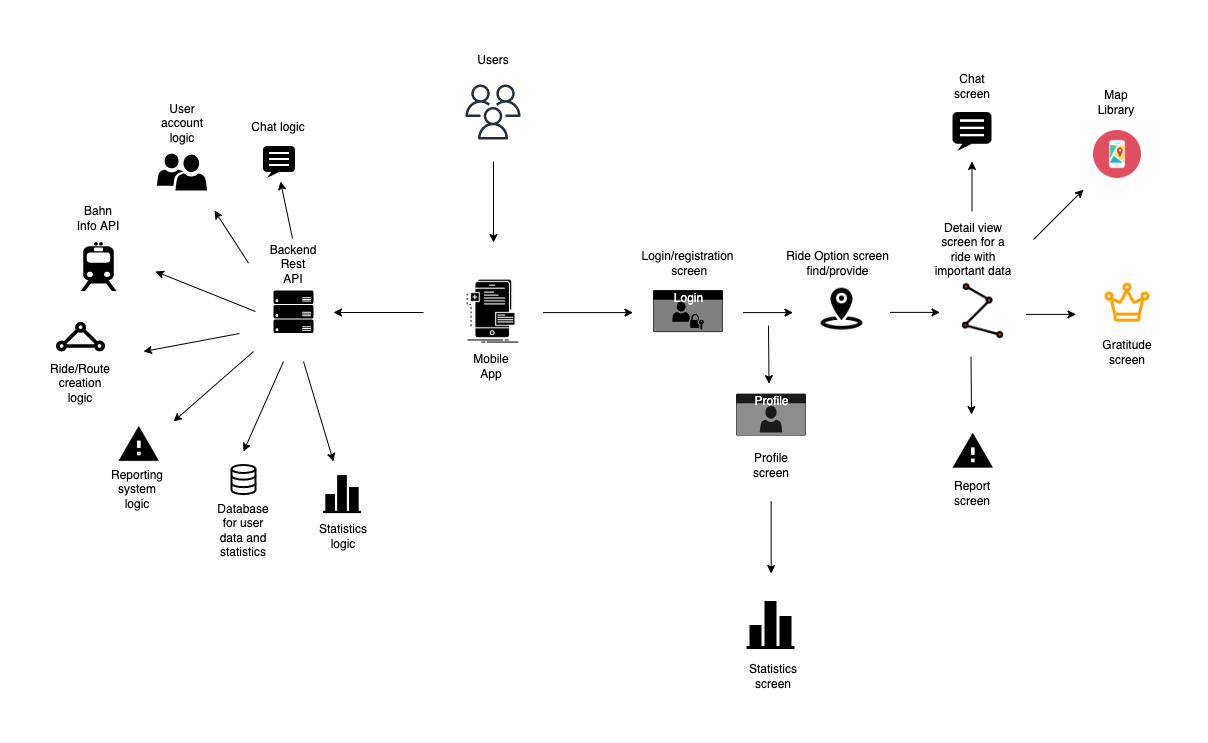

The diagram above was exported from draw.io. Its source (the exported page's mxGraphModel, read from the mxfile embedded in the PNG):
<mxGraphModel dx="1351" dy="841" grid="1" gridSize="10" guides="1" tooltips="1" connect="1" arrows="1" fold="1" page="1" pageScale="1" pageWidth="2339" pageHeight="3300" math="0" shadow="0">
  <root>
    <mxCell id="0" />
    <mxCell id="1" parent="0" />
    <mxCell id="Moj0gJuhAmTiEwv84eaL-7" value="" style="shape=image;html=1;verticalAlign=top;verticalLabelPosition=bottom;labelBackgroundColor=#ffffff;imageAspect=0;aspect=fixed;image=https://cdn2.iconfinder.com/data/icons/competitive-strategy-and-corporate-training/512/177_frontend_interface_mobile_phone_developer_app_development-128.png" parent="1" vertex="1">
      <mxGeometry x="884.5" y="295.1" width="70" height="70" as="geometry" />
    </mxCell>
    <mxCell id="Moj0gJuhAmTiEwv84eaL-15" value="" style="shape=mxgraph.signs.transportation.train_2;html=1;pointerEvents=1;fillColor=#000000;strokeColor=none;verticalLabelPosition=bottom;verticalAlign=top;align=center;" parent="1" vertex="1">
      <mxGeometry x="507" y="260.6" width="36" height="49" as="geometry" />
    </mxCell>
    <mxCell id="Moj0gJuhAmTiEwv84eaL-16" value="Bahn Info API" style="text;html=1;strokeColor=none;fillColor=none;align=center;verticalAlign=middle;whiteSpace=wrap;rounded=0;" parent="1" vertex="1">
      <mxGeometry x="500" y="226.6" width="50" height="20" as="geometry" />
    </mxCell>
    <mxCell id="Moj0gJuhAmTiEwv84eaL-18" value="" style="endArrow=classic;html=1;" parent="1" edge="1">
      <mxGeometry width="50" height="50" relative="1" as="geometry">
        <mxPoint x="680" y="370" as="sourcePoint" />
        <mxPoint x="600" y="440" as="targetPoint" />
      </mxGeometry>
    </mxCell>
    <mxCell id="Moj0gJuhAmTiEwv84eaL-19" value="Reporting system&lt;br&gt;logic" style="text;html=1;strokeColor=none;fillColor=none;align=center;verticalAlign=middle;whiteSpace=wrap;rounded=0;" parent="1" vertex="1">
      <mxGeometry x="543.5" y="487.5" width="40" height="40" as="geometry" />
    </mxCell>
    <mxCell id="Moj0gJuhAmTiEwv84eaL-20" value="" style="endArrow=classic;html=1;" parent="1" edge="1">
      <mxGeometry width="50" height="50" relative="1" as="geometry">
        <mxPoint x="710" y="380" as="sourcePoint" />
        <mxPoint x="670" y="470" as="targetPoint" />
      </mxGeometry>
    </mxCell>
    <mxCell id="Moj0gJuhAmTiEwv84eaL-23" value="Profile" style="html=1;strokeColor=none;fillColor=#1A1A1A;labelPosition=center;verticalLabelPosition=middle;verticalAlign=top;align=center;fontSize=12;outlineConnect=0;spacingTop=-6;fontColor=#FFFFFF;sketch=0;shape=mxgraph.sitemap.profile;" parent="1" vertex="1">
      <mxGeometry x="1162.5" y="412.1" width="70" height="42" as="geometry" />
    </mxCell>
    <mxCell id="Moj0gJuhAmTiEwv84eaL-25" value="Profile screen" style="text;html=1;strokeColor=none;fillColor=none;align=center;verticalAlign=middle;whiteSpace=wrap;rounded=0;" parent="1" vertex="1">
      <mxGeometry x="1177.5" y="474.1" width="40" height="20" as="geometry" />
    </mxCell>
    <mxCell id="Moj0gJuhAmTiEwv84eaL-26" value="Mobile App" style="text;html=1;strokeColor=none;fillColor=none;align=center;verticalAlign=middle;whiteSpace=wrap;rounded=0;" parent="1" vertex="1">
      <mxGeometry x="897.5" y="369.5" width="40" height="30" as="geometry" />
    </mxCell>
    <mxCell id="Moj0gJuhAmTiEwv84eaL-28" value="Backend Rest API" style="text;html=1;strokeColor=none;fillColor=none;align=center;verticalAlign=middle;whiteSpace=wrap;rounded=0;" parent="1" vertex="1">
      <mxGeometry x="700" y="273" width="40" height="20" as="geometry" />
    </mxCell>
    <mxCell id="Moj0gJuhAmTiEwv84eaL-29" value="" style="endArrow=classic;html=1;" parent="1" edge="1">
      <mxGeometry width="50" height="50" relative="1" as="geometry">
        <mxPoint x="969.5" y="331.1" as="sourcePoint" />
        <mxPoint x="1059.5" y="331.1" as="targetPoint" />
      </mxGeometry>
    </mxCell>
    <mxCell id="Moj0gJuhAmTiEwv84eaL-32" value="Ride Option screen find/provide" style="text;html=1;strokeColor=none;fillColor=none;align=center;verticalAlign=middle;whiteSpace=wrap;rounded=0;" parent="1" vertex="1">
      <mxGeometry x="1192" y="272.1" width="145" height="20" as="geometry" />
    </mxCell>
    <mxCell id="Moj0gJuhAmTiEwv84eaL-37" value="Detail view screen for a ride with important data" style="text;html=1;strokeColor=none;fillColor=none;align=center;verticalAlign=middle;whiteSpace=wrap;rounded=0;" parent="1" vertex="1">
      <mxGeometry x="1359.5" y="258.1" width="80" height="20" as="geometry" />
    </mxCell>
    <mxCell id="Moj0gJuhAmTiEwv84eaL-39" value="Report&lt;br&gt;screen" style="text;html=1;strokeColor=none;fillColor=none;align=center;verticalAlign=middle;whiteSpace=wrap;rounded=0;" parent="1" vertex="1">
      <mxGeometry x="1379" y="501.6" width="40" height="20" as="geometry" />
    </mxCell>
    <mxCell id="n9Vv-p-7yAznAT9WQvdi-2" value="" style="sketch=0;outlineConnect=0;fontColor=#232F3E;gradientColor=none;fillColor=#232F3E;strokeColor=none;dashed=0;verticalLabelPosition=bottom;verticalAlign=top;align=center;html=1;fontSize=12;fontStyle=0;aspect=fixed;pointerEvents=1;shape=mxgraph.aws4.users;" parent="1" vertex="1">
      <mxGeometry x="892" y="103" width="55" height="55" as="geometry" />
    </mxCell>
    <mxCell id="n9Vv-p-7yAznAT9WQvdi-3" value="Users" style="text;html=1;strokeColor=none;fillColor=none;align=center;verticalAlign=middle;whiteSpace=wrap;rounded=0;" parent="1" vertex="1">
      <mxGeometry x="899.5" y="69" width="40" height="20" as="geometry" />
    </mxCell>
    <mxCell id="n9Vv-p-7yAznAT9WQvdi-8" value="" style="verticalLabelPosition=bottom;html=1;verticalAlign=top;align=center;strokeColor=none;fillColor=#000000;shape=mxgraph.azure.server_rack;" parent="1" vertex="1">
      <mxGeometry x="700" y="309" width="40" height="42.5" as="geometry" />
    </mxCell>
    <mxCell id="n9Vv-p-7yAznAT9WQvdi-11" value="Login" style="html=1;strokeColor=none;fillColor=#000000;labelPosition=center;verticalLabelPosition=middle;verticalAlign=top;align=center;fontSize=12;outlineConnect=0;spacingTop=-6;fontColor=#FFFFFF;sketch=0;shape=mxgraph.sitemap.login;" parent="1" vertex="1">
      <mxGeometry x="1079.5" y="308.6" width="70" height="42" as="geometry" />
    </mxCell>
    <mxCell id="n9Vv-p-7yAznAT9WQvdi-12" value="Login/registration&lt;br&gt;&amp;nbsp;screen" style="text;html=1;strokeColor=none;fillColor=none;align=center;verticalAlign=middle;whiteSpace=wrap;rounded=0;" parent="1" vertex="1">
      <mxGeometry x="1062" y="272.1" width="105" height="20" as="geometry" />
    </mxCell>
    <mxCell id="n9Vv-p-7yAznAT9WQvdi-13" value="" style="endArrow=classic;html=1;" parent="1" edge="1">
      <mxGeometry width="50" height="50" relative="1" as="geometry">
        <mxPoint x="675" y="281.6" as="sourcePoint" />
        <mxPoint x="641" y="229.1" as="targetPoint" />
      </mxGeometry>
    </mxCell>
    <mxCell id="n9Vv-p-7yAznAT9WQvdi-16" value="" style="sketch=0;pointerEvents=1;shadow=0;dashed=0;html=1;strokeColor=none;labelPosition=center;verticalLabelPosition=bottom;verticalAlign=top;align=center;fillColor=#000000;shape=mxgraph.mscae.intune.user_group" parent="1" vertex="1">
      <mxGeometry x="583.5" y="172.1" width="50" height="37" as="geometry" />
    </mxCell>
    <mxCell id="n9Vv-p-7yAznAT9WQvdi-18" value="User account&lt;br&gt;logic" style="text;html=1;strokeColor=none;fillColor=none;align=center;verticalAlign=middle;whiteSpace=wrap;rounded=0;" parent="1" vertex="1">
      <mxGeometry x="588.5" y="132.1" width="40" height="20" as="geometry" />
    </mxCell>
    <mxCell id="n9Vv-p-7yAznAT9WQvdi-19" value="" style="verticalLabelPosition=bottom;html=1;verticalAlign=top;align=center;strokeColor=none;fillColor=#000000;shape=mxgraph.azure.express_route;pointerEvents=1;" parent="1" vertex="1">
      <mxGeometry x="482" y="340" width="50" height="30" as="geometry" />
    </mxCell>
    <mxCell id="n9Vv-p-7yAznAT9WQvdi-20" value="Ride/Route creation logic" style="text;html=1;strokeColor=none;fillColor=none;align=center;verticalAlign=middle;whiteSpace=wrap;rounded=0;" parent="1" vertex="1">
      <mxGeometry x="487" y="390" width="40" height="23" as="geometry" />
    </mxCell>
    <mxCell id="n9Vv-p-7yAznAT9WQvdi-22" value="" style="endArrow=classic;html=1;" parent="1" edge="1">
      <mxGeometry width="50" height="50" relative="1" as="geometry">
        <mxPoint x="1169.5" y="331.1" as="sourcePoint" />
        <mxPoint x="1219.5" y="331.1" as="targetPoint" />
      </mxGeometry>
    </mxCell>
    <mxCell id="n9Vv-p-7yAznAT9WQvdi-25" value="" style="endArrow=classic;html=1;" parent="1" edge="1">
      <mxGeometry width="50" height="50" relative="1" as="geometry">
        <mxPoint x="1195" y="344.1" as="sourcePoint" />
        <mxPoint x="1195.5" y="402.1" as="targetPoint" />
      </mxGeometry>
    </mxCell>
    <mxCell id="n9Vv-p-7yAznAT9WQvdi-33" value="" style="endArrow=classic;html=1;" parent="1" edge="1">
      <mxGeometry width="50" height="50" relative="1" as="geometry">
        <mxPoint x="1316.5" y="330.89" as="sourcePoint" />
        <mxPoint x="1366.5" y="330.89" as="targetPoint" />
      </mxGeometry>
    </mxCell>
    <mxCell id="n9Vv-p-7yAznAT9WQvdi-34" value="" style="shape=image;html=1;verticalAlign=top;verticalLabelPosition=bottom;labelBackgroundColor=#ffffff;imageAspect=0;aspect=fixed;image=https://cdn4.iconfinder.com/data/icons/navigation-98/512/13_route_Map_pointer_location._Destination-128.png;fillColor=#000000;" parent="1" vertex="1">
      <mxGeometry x="1379.5" y="299.6" width="60" height="60" as="geometry" />
    </mxCell>
    <mxCell id="n9Vv-p-7yAznAT9WQvdi-35" value="" style="shape=image;html=1;verticalAlign=top;verticalLabelPosition=bottom;labelBackgroundColor=#ffffff;imageAspect=0;aspect=fixed;image=https://cdn3.iconfinder.com/data/icons/glypho-free/64/map-pin-marker-circle-128.png;fillColor=#000000;" parent="1" vertex="1">
      <mxGeometry x="1240.5" y="299.6" width="56" height="56" as="geometry" />
    </mxCell>
    <mxCell id="n9Vv-p-7yAznAT9WQvdi-42" value="" style="endArrow=classic;html=1;" parent="1" edge="1">
      <mxGeometry width="50" height="50" relative="1" as="geometry">
        <mxPoint x="1397.5" y="375.1" as="sourcePoint" />
        <mxPoint x="1398" y="433.1" as="targetPoint" />
      </mxGeometry>
    </mxCell>
    <mxCell id="n9Vv-p-7yAznAT9WQvdi-43" value="" style="endArrow=classic;html=1;" parent="1" edge="1">
      <mxGeometry width="50" height="50" relative="1" as="geometry">
        <mxPoint x="920" y="180" as="sourcePoint" />
        <mxPoint x="920" y="261" as="targetPoint" />
      </mxGeometry>
    </mxCell>
    <mxCell id="n9Vv-p-7yAznAT9WQvdi-49" value="" style="endArrow=classic;html=1;" parent="1" edge="1">
      <mxGeometry width="50" height="50" relative="1" as="geometry">
        <mxPoint x="850" y="331" as="sourcePoint" />
        <mxPoint x="760" y="331" as="targetPoint" />
      </mxGeometry>
    </mxCell>
    <mxCell id="n9Vv-p-7yAznAT9WQvdi-50" value="" style="endArrow=classic;html=1;" parent="1" edge="1">
      <mxGeometry width="50" height="50" relative="1" as="geometry">
        <mxPoint x="682" y="330" as="sourcePoint" />
        <mxPoint x="582" y="290" as="targetPoint" />
      </mxGeometry>
    </mxCell>
    <mxCell id="n9Vv-p-7yAznAT9WQvdi-52" value="" style="endArrow=classic;html=1;" parent="1" edge="1">
      <mxGeometry width="50" height="50" relative="1" as="geometry">
        <mxPoint x="666" y="352" as="sourcePoint" />
        <mxPoint x="570" y="370" as="targetPoint" />
      </mxGeometry>
    </mxCell>
    <mxCell id="d8yGF6eHS9S2WNLdQ_Lb-3" value="" style="html=1;verticalLabelPosition=bottom;align=center;labelBackgroundColor=#ffffff;verticalAlign=top;strokeWidth=2;strokeColor=#000000;shadow=0;dashed=0;shape=mxgraph.ios7.icons.data;" parent="1" vertex="1">
      <mxGeometry x="658" y="483.5" width="24" height="29.099999999999998" as="geometry" />
    </mxCell>
    <mxCell id="d8yGF6eHS9S2WNLdQ_Lb-4" value="Database for user data and statistics" style="text;html=1;strokeColor=none;fillColor=none;align=center;verticalAlign=middle;whiteSpace=wrap;rounded=0;" parent="1" vertex="1">
      <mxGeometry x="640" y="533.6" width="60" height="30" as="geometry" />
    </mxCell>
    <mxCell id="yvLFemva--YOTDWQ36_Z-1" value="" style="shape=image;html=1;verticalAlign=top;verticalLabelPosition=bottom;labelBackgroundColor=#ffffff;imageAspect=0;aspect=fixed;image=https://cdn1.iconfinder.com/data/icons/material-core/22/warning-128.png" parent="1" vertex="1">
      <mxGeometry x="545.5" y="443" width="40.5" height="40.5" as="geometry" />
    </mxCell>
    <mxCell id="yvLFemva--YOTDWQ36_Z-2" value="" style="shape=image;html=1;verticalAlign=top;verticalLabelPosition=bottom;labelBackgroundColor=#ffffff;imageAspect=0;aspect=fixed;image=https://cdn1.iconfinder.com/data/icons/material-core/22/warning-128.png" parent="1" vertex="1">
      <mxGeometry x="1379.5" y="449.85" width="40.5" height="40.5" as="geometry" />
    </mxCell>
    <mxCell id="yvLFemva--YOTDWQ36_Z-3" value="" style="endArrow=classic;html=1;rounded=0;" parent="1" edge="1">
      <mxGeometry width="50" height="50" relative="1" as="geometry">
        <mxPoint x="1197.67" y="519.5" as="sourcePoint" />
        <mxPoint x="1197.67" y="592" as="targetPoint" />
      </mxGeometry>
    </mxCell>
    <mxCell id="yvLFemva--YOTDWQ36_Z-4" value="" style="shape=image;html=1;verticalAlign=top;verticalLabelPosition=bottom;labelBackgroundColor=#ffffff;imageAspect=0;aspect=fixed;image=https://cdn4.iconfinder.com/data/icons/essential-app-2/16/statistic-bar-chart-stat-128.png" parent="1" vertex="1">
      <mxGeometry x="1173.5" y="620" width="48" height="48" as="geometry" />
    </mxCell>
    <mxCell id="yvLFemva--YOTDWQ36_Z-5" value="Statistics screen" style="text;html=1;strokeColor=none;fillColor=none;align=center;verticalAlign=middle;whiteSpace=wrap;rounded=0;" parent="1" vertex="1">
      <mxGeometry x="1170" y="680" width="60" height="30" as="geometry" />
    </mxCell>
    <mxCell id="yvLFemva--YOTDWQ36_Z-6" value="" style="shape=image;html=1;verticalAlign=top;verticalLabelPosition=bottom;labelBackgroundColor=#ffffff;imageAspect=0;aspect=fixed;image=https://cdn4.iconfinder.com/data/icons/essential-app-2/16/statistic-bar-chart-stat-128.png" parent="1" vertex="1">
      <mxGeometry x="750" y="494.1" width="38" height="38" as="geometry" />
    </mxCell>
    <mxCell id="yvLFemva--YOTDWQ36_Z-7" value="" style="endArrow=classic;html=1;" parent="1" edge="1">
      <mxGeometry width="50" height="50" relative="1" as="geometry">
        <mxPoint x="730" y="380" as="sourcePoint" />
        <mxPoint x="760" y="480" as="targetPoint" />
      </mxGeometry>
    </mxCell>
    <mxCell id="yvLFemva--YOTDWQ36_Z-8" value="Statistics logic" style="text;html=1;strokeColor=none;fillColor=none;align=center;verticalAlign=middle;whiteSpace=wrap;rounded=0;" parent="1" vertex="1">
      <mxGeometry x="740" y="540" width="60" height="30" as="geometry" />
    </mxCell>
    <mxCell id="yvLFemva--YOTDWQ36_Z-9" value="" style="shape=image;html=1;verticalAlign=top;verticalLabelPosition=bottom;labelBackgroundColor=#ffffff;imageAspect=0;aspect=fixed;image=https://cdn2.iconfinder.com/data/icons/bitsies/128/Crown-128.png" parent="1" vertex="1">
      <mxGeometry x="1530" y="297.1" width="48" height="48" as="geometry" />
    </mxCell>
    <mxCell id="yvLFemva--YOTDWQ36_Z-10" value="" style="endArrow=classic;html=1;" parent="1" edge="1">
      <mxGeometry width="50" height="50" relative="1" as="geometry">
        <mxPoint x="1452.5" y="332.8899999999999" as="sourcePoint" />
        <mxPoint x="1502.5" y="332.8899999999999" as="targetPoint" />
      </mxGeometry>
    </mxCell>
    <mxCell id="yvLFemva--YOTDWQ36_Z-12" value="Gratitude screen" style="text;html=1;strokeColor=none;fillColor=none;align=center;verticalAlign=middle;whiteSpace=wrap;rounded=0;" parent="1" vertex="1">
      <mxGeometry x="1524" y="356.1" width="60" height="30" as="geometry" />
    </mxCell>
    <mxCell id="MUA86SHXw1PphA86Zntc-1" value="" style="endArrow=classic;html=1;" parent="1" edge="1">
      <mxGeometry width="50" height="50" relative="1" as="geometry">
        <mxPoint x="719" y="257" as="sourcePoint" />
        <mxPoint x="707" y="200" as="targetPoint" />
      </mxGeometry>
    </mxCell>
    <mxCell id="MUA86SHXw1PphA86Zntc-3" value="" style="shape=image;html=1;verticalAlign=top;verticalLabelPosition=bottom;labelBackgroundColor=#ffffff;imageAspect=0;aspect=fixed;image=https://cdn4.iconfinder.com/data/icons/essential-app-2/16/chat-conversation-message-talk-128.png" parent="1" vertex="1">
      <mxGeometry x="690" y="165" width="32" height="32" as="geometry" />
    </mxCell>
    <mxCell id="MUA86SHXw1PphA86Zntc-4" value="Chat logic" style="text;html=1;strokeColor=none;fillColor=none;align=center;verticalAlign=middle;whiteSpace=wrap;rounded=0;" parent="1" vertex="1">
      <mxGeometry x="675" y="131" width="60" height="30" as="geometry" />
    </mxCell>
    <mxCell id="MUA86SHXw1PphA86Zntc-5" value="" style="shape=image;html=1;verticalAlign=top;verticalLabelPosition=bottom;labelBackgroundColor=#ffffff;imageAspect=0;aspect=fixed;image=https://cdn4.iconfinder.com/data/icons/essential-app-2/16/chat-conversation-message-talk-128.png" parent="1" vertex="1">
      <mxGeometry x="1379.5" y="131" width="39" height="39" as="geometry" />
    </mxCell>
    <mxCell id="MUA86SHXw1PphA86Zntc-6" value="" style="endArrow=classic;html=1;" parent="1" edge="1">
      <mxGeometry width="50" height="50" relative="1" as="geometry">
        <mxPoint x="1398.5" y="230" as="sourcePoint" />
        <mxPoint x="1398.5" y="180" as="targetPoint" />
      </mxGeometry>
    </mxCell>
    <mxCell id="MUA86SHXw1PphA86Zntc-7" value="Chat screen" style="text;html=1;strokeColor=none;fillColor=none;align=center;verticalAlign=middle;whiteSpace=wrap;rounded=0;" parent="1" vertex="1">
      <mxGeometry x="1369" y="90" width="60" height="30" as="geometry" />
    </mxCell>
    <mxCell id="ZtyCE6Qq9teQfTke5JTM-1" value="" style="shape=image;html=1;verticalAlign=top;verticalLabelPosition=bottom;labelBackgroundColor=#ffffff;imageAspect=0;aspect=fixed;image=https://cdn0.iconfinder.com/data/icons/kameleon-free-pack-rounded/110/Application-Map-128.png" vertex="1" parent="1">
      <mxGeometry x="1520" y="149" width="48" height="48" as="geometry" />
    </mxCell>
    <mxCell id="ZtyCE6Qq9teQfTke5JTM-2" value="" style="endArrow=classic;html=1;rounded=0;" edge="1" parent="1">
      <mxGeometry width="50" height="50" relative="1" as="geometry">
        <mxPoint x="1460" y="258.1" as="sourcePoint" />
        <mxPoint x="1510" y="208.1" as="targetPoint" />
      </mxGeometry>
    </mxCell>
    <mxCell id="ZtyCE6Qq9teQfTke5JTM-3" value="Map Library" style="text;html=1;strokeColor=none;fillColor=none;align=center;verticalAlign=middle;whiteSpace=wrap;rounded=0;" vertex="1" parent="1">
      <mxGeometry x="1513" y="106" width="60" height="30" as="geometry" />
    </mxCell>
  </root>
</mxGraphModel>